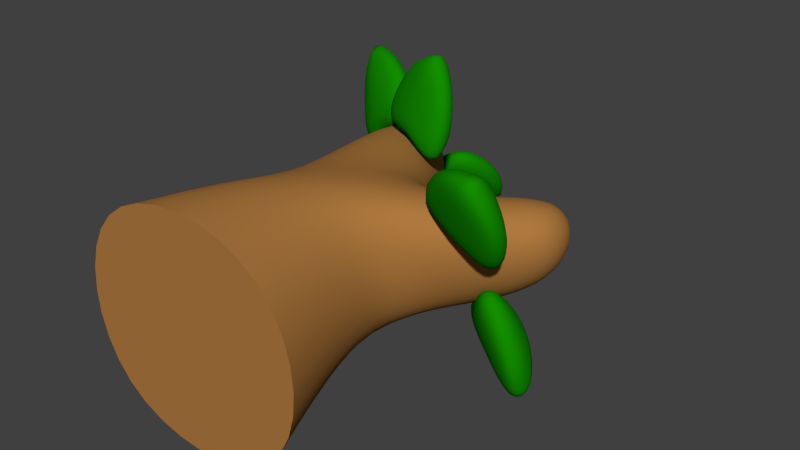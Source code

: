 # Source: tree3.blend  (saved by Blender 2.75.0; exported with 4.5.12 LTS)
import bpy
from mathutils import Matrix  # noqa: F401  (used for matrix-valued properties, if any)

bpy.ops.wm.read_factory_settings(use_empty=True)
scene = bpy.context.scene
scene.name = 'Scene'

# ---- collections
col_collection_1 = bpy.data.collections.new('Collection 1'); scene.collection.children.link(col_collection_1)

# ---- materials (node trees are filled in below, after node groups)
mat_brown = bpy.data.materials.new('brown')
mat_brown.alpha_threshold = 0.0
mat_brown.use_transparent_shadow = False
mat_brown.diffuse_color = (0.4292, 0.1933, 0.04969, 1.0)
mat_brown.roughness = 0.5
mat_brown.line_color = (0.0, 0.0, 0.0, 1.0)
mat_greennew = bpy.data.materials.new('GreenNew')
mat_greennew.alpha_threshold = 0.0
mat_greennew.use_transparent_shadow = False
mat_greennew.diffuse_color = (0.006757, 0.2738, 0.0, 1.0)
mat_greennew.roughness = 0.5

# ---- node groups
ng_auto_smooth = bpy.data.node_groups.new('Auto Smooth', 'GeometryNodeTree')
_s = ng_auto_smooth.interface.new_socket(name='Geometry', in_out='OUTPUT', socket_type='NodeSocketGeometry')
_s = ng_auto_smooth.interface.new_socket(name='Geometry', in_out='INPUT', socket_type='NodeSocketGeometry')
_s = ng_auto_smooth.interface.new_socket(name='Angle', in_out='INPUT', socket_type='NodeSocketFloat')
_s.subtype = 'ANGLE'
_s.min_value = 0.0
_s.max_value = 3.142
ng_auto_smooth.is_modifier = True
_N = ng_auto_smooth.nodes; _L = ng_auto_smooth.links
n0 = _N.new('NodeGroupOutput'); n0.name = 'Group Output'; n0.location = (480, -100)
n1 = _N.new('NodeGroupInput'); n1.name = 'Group Input'; n1.location = (-420, -300)
n2 = _N.new('NodeGroupInput'); n2.name = 'Group Input.001'; n2.location = (-60, -100)
n3 = _N.new('GeometryNodeSetShadeSmooth'); n3.name = 'Set Shade Smooth'; n3.location = (120, -100)
n3.domain = 'EDGE'
n4 = _N.new('GeometryNodeSetShadeSmooth'); n4.name = 'Set Shade Smooth.001'; n4.location = (300, -100)
n5 = _N.new('GeometryNodeInputMeshEdgeAngle'); n5.name = 'Edge Angle'; n5.location = (-420, -220)
n6 = _N.new('GeometryNodeInputEdgeSmooth'); n6.name = 'Is Edge Smooth'; n6.location = (-60, -160)
n7 = _N.new('GeometryNodeInputShadeSmooth'); n7.name = 'Is Face Smooth'; n7.location = (-240, -340)
n8 = _N.new('FunctionNodeBooleanMath'); n8.name = 'Boolean Math'; n8.location = (-60, -220)
n9 = _N.new('FunctionNodeCompare'); n9.name = 'Compare'; n9.location = (-240, -180)
n9.operation = 'LESS_EQUAL'
_L.new(n5.outputs[0], n9.inputs[0])
_L.new(n4.outputs[0], n0.inputs[0])
_L.new(n1.outputs[1], n9.inputs[1])
_L.new(n9.outputs[0], n8.inputs[0])
_L.new(n7.outputs[0], n8.inputs[1])
_L.new(n2.outputs[0], n3.inputs[0])
_L.new(n6.outputs[0], n3.inputs[1])
_L.new(n3.outputs[0], n4.inputs[0])
_L.new(n8.outputs[0], n3.inputs[2])
n0.is_active_output = True

# ---- material node trees

# ---- world
world_world = bpy.data.worlds.new('World'); scene.world = world_world
world_world.color = (0.05088, 0.05088, 0.05088)
world_world.use_sun_shadow = False
world_world.sun_shadow_jitter_overblur = 0.0
world_world.cycles.sampling_method = 'MANUAL'
world_world.cycles.sample_map_resolution = 256

# ---- meshes
me_cube_002 = bpy.data.meshes.new('Cube.002')
me_cube_002.from_pydata([(1.061, 0.001626, -0.9891), (1.061, 0.001626, 1.011), (-1.052, 0.001626, -0.9891), (-1.052, 0.001626, 1.011), (-0.3763, 3.485, -0.5303), (-0.3272, 3.485, 0.4553), (-1.037, 3.485, -0.2033), (-0.9882, 3.485, 0.6045), (-0.6237, 0.5891, 0.9378), (-0.7038, 1.053, -0.5147), (0.6437, 0.8978, 0.9378), (0.6437, 1.369, -0.5147), (-0.5275, 1.258, 0.6878), (0.2836, 2.029, -0.2346), (-0.598, 1.339, -0.3589), (0.4202, 1.881, 0.7145), (0.7781, 2.036, 0.6568), (1.014, 1.24, 0.6843), (1.024, 1.576, -0.3065), (0.7379, 2.302, -0.2224), (1.532, 2.254, 0.8452), (1.765, 1.584, 0.7381), (1.755, 1.907, -0.01547), (1.478, 2.669, 0.319)], [], [(1, 3, 2, 0), (12, 7, 6, 14), (7, 5, 4, 6), (10, 1, 0, 11), (13, 14, 6, 4), (10, 8, 3, 1), (15, 12, 8, 10), (0, 2, 9, 11), (13, 15, 16, 19), (3, 8, 9, 2), (5, 15, 13, 4), (5, 7, 12, 15), (11, 9, 14, 13), (8, 12, 14, 9), (18, 19, 23, 22), (10, 11, 18, 17), (15, 10, 17, 16), (11, 13, 19, 18), (20, 21, 22, 23), (16, 17, 21, 20), (19, 16, 20, 23), (17, 18, 22, 21)])
me_cube_002.polygons.foreach_set('use_smooth', [True] * 22)
_k = {(0, 1): 1.0, (1, 3): 1.0, (2, 3): 1.0, (0, 2): 1.0}
me_cube_002.attributes.new('crease_edge', 'FLOAT', 'EDGE').data.foreach_set('value', [_k.get((min(e.vertices), max(e.vertices)), 0.0) for e in me_cube_002.edges])
me_cube_002.materials.append(mat_brown)
me_cube_002.use_remesh_preserve_volume = False
me_cube_002.use_remesh_preserve_attributes = False
me_cube_002.use_mirror_vertex_groups = False
me_cube_002.update()
me_cube_000 = bpy.data.meshes.new('Cube.000')
me_cube_000.from_pydata([(-9.427, 5.759, 0.1007), (-10.92, 6.153, -1.432), (-2.559, 5.519, -0.6412), (-7.743, 6.042, -1.775), (-8.997, 6.25, 0.1621), (-10.51, 6.454, -1.347), (-2.13, 6.01, -0.5798), (-7.338, 6.343, -1.689), (-9.988, 6.061, -1.841), (-6.528, 5.587, -0.4586), (-9.386, 6.588, -1.728), (-5.901, 6.303, -0.369), (-11.31, 6.018, -0.6535), (-4.447, 5.778, -1.395), (-4.017, 6.269, -1.334), (-10.88, 6.509, -0.5921), (-7.323, 6.727, -0.9777), (-7.979, 5.786, -1.039)], [], [(17, 13, 2, 9), (13, 14, 6, 2), (16, 15, 4, 11), (9, 2, 6, 11), (10, 7, 3, 8), (5, 10, 8, 1), (0, 9, 11, 4), (15, 12, 0, 4), (14, 16, 11, 6), (1, 8, 17, 12), (7, 10, 16, 14), (5, 1, 12, 15), (10, 5, 15, 16), (3, 7, 14, 13), (8, 3, 13, 17), (12, 17, 9, 0)])
me_cube_000.polygons.foreach_set('use_smooth', [True] * 16)
_k = {(8, 10): 0.49804, (9, 11): 0.49804, (10, 16): 0.49804, (8, 17): 0.49804, (11, 16): 0.49804, (9, 17): 0.49804}
me_cube_000.attributes.new('crease_edge', 'FLOAT', 'EDGE').data.foreach_set('value', [_k.get((min(e.vertices), max(e.vertices)), 0.0) for e in me_cube_000.edges])
me_cube_000.materials.append(mat_greennew)
me_cube_000.use_remesh_preserve_volume = False
me_cube_000.use_remesh_preserve_attributes = False
me_cube_000.use_mirror_vertex_groups = False
me_cube_000.update()
me_cube_017 = bpy.data.meshes.new('Cube.017')
me_cube_017.from_pydata([(1.174, 5.974, 0.7814), (1.524, 6.357, 2.343), (-5.949, 6.661, 1.169), (-1.768, 6.674, 2.522), (1.776, 6.45, 0.7038), (1.971, 6.661, 2.282), (-5.347, 7.136, 1.091), (-1.321, 6.979, 2.461), (0.1193, 6.439, 2.695), (-2.23, 6.235, 1.183), (0.843, 6.962, 2.598), (-1.221, 7.07, 1.056), (2.455, 6.086, 1.606), (-4.668, 6.773, 1.993), (-4.065, 7.248, 1.916), (3.058, 6.561, 1.528), (-0.2359, 7.156, 1.69), (-1.245, 6.32, 1.817)], [], [(17, 13, 2, 9), (13, 14, 6, 2), (16, 15, 4, 11), (9, 2, 6, 11), (10, 7, 3, 8), (5, 10, 8, 1), (0, 9, 11, 4), (15, 12, 0, 4), (14, 16, 11, 6), (1, 8, 17, 12), (7, 10, 16, 14), (5, 1, 12, 15), (10, 5, 15, 16), (3, 7, 14, 13), (8, 3, 13, 17), (12, 17, 9, 0)])
me_cube_017.polygons.foreach_set('use_smooth', [True] * 16)
_k = {(8, 10): 0.49804, (9, 11): 0.49804, (10, 16): 0.49804, (8, 17): 0.49804, (11, 16): 0.49804, (9, 17): 0.49804}
me_cube_017.attributes.new('crease_edge', 'FLOAT', 'EDGE').data.foreach_set('value', [_k.get((min(e.vertices), max(e.vertices)), 0.0) for e in me_cube_017.edges])
me_cube_017.materials.append(mat_greennew)
me_cube_017.use_remesh_preserve_volume = False
me_cube_017.use_remesh_preserve_attributes = False
me_cube_017.use_mirror_vertex_groups = False
me_cube_017.update()
me_cube_018 = bpy.data.meshes.new('Cube.018')
me_cube_018.from_pydata([(-3.759, 6.8, 1.142), (-8.914, 7.723, 2.11), (-9.878, 7.29, 0.2318), (-11.74, 7.949, 1.69), (-2.902, 7.248, 1.06), (-8.282, 8.008, 2.059), (-9.021, 7.738, 0.1501), (-11.11, 8.235, 1.639), (-11.11, 7.866, 2.122), (-7.474, 7.045, 0.864), (-10.09, 8.357, 2.033), (-6.036, 7.835, 0.7193), (-5.744, 7.247, 1.828), (-11.86, 7.738, 0.9181), (-11.01, 8.186, 0.8363), (-4.887, 7.695, 1.746), (-7.562, 8.179, 1.247), (-9.0, 7.389, 1.392)], [], [(17, 13, 2, 9), (13, 14, 6, 2), (16, 15, 4, 11), (9, 2, 6, 11), (10, 7, 3, 8), (5, 10, 8, 1), (0, 9, 11, 4), (15, 12, 0, 4), (14, 16, 11, 6), (1, 8, 17, 12), (7, 10, 16, 14), (5, 1, 12, 15), (10, 5, 15, 16), (3, 7, 14, 13), (8, 3, 13, 17), (12, 17, 9, 0)])
me_cube_018.polygons.foreach_set('use_smooth', [True] * 16)
_k = {(8, 10): 0.49804, (9, 11): 0.49804, (10, 16): 0.49804, (8, 17): 0.49804, (11, 16): 0.49804, (9, 17): 0.49804}
me_cube_018.attributes.new('crease_edge', 'FLOAT', 'EDGE').data.foreach_set('value', [_k.get((min(e.vertices), max(e.vertices)), 0.0) for e in me_cube_018.edges])
me_cube_018.materials.append(mat_greennew)
me_cube_018.use_remesh_preserve_volume = False
me_cube_018.use_remesh_preserve_attributes = False
me_cube_018.use_mirror_vertex_groups = False
me_cube_018.update()
me_cube_020 = bpy.data.meshes.new('Cube.020')
me_cube_020.from_pydata([(8.259, 4.861, -0.4186), (14.32, 4.259, -1.331), (12.5, 3.628, 0.4856), (16.28, 3.689, -0.9135), (9.346, 5.255, -0.2897), (14.86, 4.522, -1.206), (13.58, 4.023, 0.6145), (16.81, 3.952, -0.7881), (15.88, 3.838, -1.346), (10.77, 4.119, -0.1472), (16.91, 4.282, -1.161), (12.36, 4.694, 0.04091), (11.04, 4.708, -1.072), (15.28, 3.475, -0.1682), (16.37, 3.87, -0.03933), (12.13, 5.103, -0.9435), (15.15, 4.733, -0.4577), (12.91, 4.001, -0.6499)], [], [(17, 13, 2, 9), (13, 14, 6, 2), (16, 15, 4, 11), (9, 2, 6, 11), (10, 7, 3, 8), (5, 10, 8, 1), (0, 9, 11, 4), (15, 12, 0, 4), (14, 16, 11, 6), (1, 8, 17, 12), (7, 10, 16, 14), (5, 1, 12, 15), (10, 5, 15, 16), (3, 7, 14, 13), (8, 3, 13, 17), (12, 17, 9, 0)])
me_cube_020.polygons.foreach_set('use_smooth', [True] * 16)
_k = {(8, 10): 0.49804, (9, 11): 0.49804, (10, 16): 0.49804, (8, 17): 0.49804, (11, 16): 0.49804, (9, 17): 0.49804}
me_cube_020.attributes.new('crease_edge', 'FLOAT', 'EDGE').data.foreach_set('value', [_k.get((min(e.vertices), max(e.vertices)), 0.0) for e in me_cube_020.edges])
me_cube_020.materials.append(mat_greennew)
me_cube_020.use_remesh_preserve_volume = False
me_cube_020.use_remesh_preserve_attributes = False
me_cube_020.use_mirror_vertex_groups = False
me_cube_020.update()
me_cube_021 = bpy.data.meshes.new('Cube.021')
me_cube_021.from_pydata([(14.22, 3.571, 0.5554), (15.83, 2.777, 1.984), (7.481, 3.666, 1.361), (12.72, 2.822, 2.356), (14.73, 4.032, 0.6915), (16.03, 3.105, 2.03), (7.986, 4.127, 1.497), (12.91, 3.149, 2.403), (14.73, 2.556, 2.342), (11.18, 3.406, 1.085), (15.16, 3.095, 2.451), (11.92, 4.079, 1.284), (16.16, 3.108, 1.241), (9.417, 3.203, 2.046), (9.922, 3.664, 2.183), (16.66, 3.569, 1.377), (13.78, 3.881, 1.917), (12.67, 3.049, 1.612)], [], [(17, 13, 2, 9), (13, 14, 6, 2), (16, 15, 4, 11), (9, 2, 6, 11), (10, 7, 3, 8), (5, 10, 8, 1), (0, 9, 11, 4), (15, 12, 0, 4), (14, 16, 11, 6), (1, 8, 17, 12), (7, 10, 16, 14), (5, 1, 12, 15), (10, 5, 15, 16), (3, 7, 14, 13), (8, 3, 13, 17), (12, 17, 9, 0)])
me_cube_021.polygons.foreach_set('use_smooth', [True] * 16)
_k = {(8, 10): 0.49804, (9, 11): 0.49804, (10, 16): 0.49804, (8, 17): 0.49804, (11, 16): 0.49804, (9, 17): 0.49804}
me_cube_021.attributes.new('crease_edge', 'FLOAT', 'EDGE').data.foreach_set('value', [_k.get((min(e.vertices), max(e.vertices)), 0.0) for e in me_cube_021.edges])
me_cube_021.materials.append(mat_greennew)
me_cube_021.use_remesh_preserve_volume = False
me_cube_021.use_remesh_preserve_attributes = False
me_cube_021.use_mirror_vertex_groups = False
me_cube_021.update()
me_cube_022 = bpy.data.meshes.new('Cube.022')
me_cube_022.from_pydata([(-7.365, 7.845, -0.4368), (-2.694, 9.368, -0.9039), (-0.9406, 7.721, 0.4652), (0.2745, 9.311, -0.487), (-8.222, 8.149, -0.1653), (-3.344, 9.51, -0.702), (-1.798, 8.025, 0.7367), (-0.3747, 9.453, -0.2852), (-0.5197, 9.531, -0.8767), (-3.571, 7.916, -0.1409), (-1.562, 9.812, -0.5503), (-4.822, 8.36, 0.2552), (-5.7, 8.725, -0.8382), (0.7239, 8.601, 0.0638), (-0.1338, 8.906, 0.3353), (-6.558, 9.03, -0.5667), (-3.789, 9.23, 0.02908), (-2.291, 8.593, -0.4495)], [], [(17, 13, 2, 9), (13, 14, 6, 2), (16, 15, 4, 11), (9, 2, 6, 11), (10, 7, 3, 8), (5, 10, 8, 1), (0, 9, 11, 4), (15, 12, 0, 4), (14, 16, 11, 6), (1, 8, 17, 12), (7, 10, 16, 14), (5, 1, 12, 15), (10, 5, 15, 16), (3, 7, 14, 13), (8, 3, 13, 17), (12, 17, 9, 0)])
me_cube_022.polygons.foreach_set('use_smooth', [True] * 16)
_k = {(8, 10): 0.49804, (9, 11): 0.49804, (10, 16): 0.49804, (8, 17): 0.49804, (11, 16): 0.49804, (9, 17): 0.49804}
me_cube_022.attributes.new('crease_edge', 'FLOAT', 'EDGE').data.foreach_set('value', [_k.get((min(e.vertices), max(e.vertices)), 0.0) for e in me_cube_022.edges])
me_cube_022.materials.append(mat_greennew)
me_cube_022.use_remesh_preserve_volume = False
me_cube_022.use_remesh_preserve_attributes = False
me_cube_022.use_mirror_vertex_groups = False
me_cube_022.update()

# ---- objects
ob_cube_016 = bpy.data.objects.new('Cube.016', me_cube_002)
ob_cube_000 = bpy.data.objects.new('Cube.000', me_cube_000)
ob_cube_017 = bpy.data.objects.new('Cube.017', me_cube_017)
ob_cube_018 = bpy.data.objects.new('Cube.018', me_cube_018)
ob_cube_020 = bpy.data.objects.new('Cube.020', me_cube_020)
ob_cube_021 = bpy.data.objects.new('Cube.021', me_cube_021)
ob_cube_022 = bpy.data.objects.new('Cube.022', me_cube_022)

# ---- transforms, parenting, visibility, modifiers, constraints
ob_cube_016.location = (0.0, 0.0, 0.0)
ob_cube_016.lineart.crease_threshold = 0.0
_m = ob_cube_016.modifiers.new('Subsurf', 'SUBSURF')
_m.uv_smooth = 'PRESERVE_CORNERS'
_m.levels = 2
_m.render_levels = 3
_m.show_only_control_edges = False
_m = ob_cube_016.modifiers.new('Auto Smooth', 'NODES')
_m.node_group = ng_auto_smooth
_gi = [s.identifier for s in ng_auto_smooth.interface.items_tree if s.item_type == 'SOCKET' and s.in_out == 'INPUT']
_m[_gi[1]] = 1.484  # Angle
ob_cube_000.parent = ob_cube_016
ob_cube_000.location = (0.0, 0.0, 0.0)
ob_cube_000.scale = (0.09839, 0.3866, 0.4908)
ob_cube_000.lineart.crease_threshold = 0.0
_m = ob_cube_000.modifiers.new('Subsurf', 'SUBSURF')
_m.uv_smooth = 'PRESERVE_CORNERS'
_m.quality = 2
_m.levels = 2
_m.show_only_control_edges = False
_m = ob_cube_000.modifiers.new('Auto Smooth', 'NODES')
_m.node_group = ng_auto_smooth
_gi = [s.identifier for s in ng_auto_smooth.interface.items_tree if s.item_type == 'SOCKET' and s.in_out == 'INPUT']
_m[_gi[1]] = 1.571  # Angle
ob_cube_017.parent = ob_cube_016
ob_cube_017.location = (0.0, 0.0, 0.0)
ob_cube_017.scale = (0.09839, 0.3866, 0.4908)
ob_cube_017.lineart.crease_threshold = 0.0
_m = ob_cube_017.modifiers.new('Subsurf', 'SUBSURF')
_m.uv_smooth = 'PRESERVE_CORNERS'
_m.quality = 2
_m.levels = 2
_m.show_only_control_edges = False
_m = ob_cube_017.modifiers.new('Auto Smooth', 'NODES')
_m.node_group = ng_auto_smooth
_gi = [s.identifier for s in ng_auto_smooth.interface.items_tree if s.item_type == 'SOCKET' and s.in_out == 'INPUT']
_m[_gi[1]] = 1.571  # Angle
ob_cube_018.parent = ob_cube_016
ob_cube_018.location = (0.0, 0.0, 0.0)
ob_cube_018.scale = (0.09839, 0.3866, 0.4908)
ob_cube_018.lineart.crease_threshold = 0.0
_m = ob_cube_018.modifiers.new('Subsurf', 'SUBSURF')
_m.uv_smooth = 'PRESERVE_CORNERS'
_m.quality = 2
_m.levels = 2
_m.show_only_control_edges = False
_m = ob_cube_018.modifiers.new('Auto Smooth', 'NODES')
_m.node_group = ng_auto_smooth
_gi = [s.identifier for s in ng_auto_smooth.interface.items_tree if s.item_type == 'SOCKET' and s.in_out == 'INPUT']
_m[_gi[1]] = 1.571  # Angle
ob_cube_020.parent = ob_cube_016
ob_cube_020.location = (0.0, 0.0, 0.0)
ob_cube_020.scale = (0.09839, 0.3866, 0.4908)
ob_cube_020.lineart.crease_threshold = 0.0
_m = ob_cube_020.modifiers.new('Subsurf', 'SUBSURF')
_m.uv_smooth = 'PRESERVE_CORNERS'
_m.quality = 2
_m.levels = 2
_m.show_only_control_edges = False
_m = ob_cube_020.modifiers.new('Auto Smooth', 'NODES')
_m.node_group = ng_auto_smooth
_gi = [s.identifier for s in ng_auto_smooth.interface.items_tree if s.item_type == 'SOCKET' and s.in_out == 'INPUT']
_m[_gi[1]] = 1.571  # Angle
ob_cube_021.parent = ob_cube_016
ob_cube_021.location = (0.0, 0.0, 0.0)
ob_cube_021.scale = (0.09839, 0.3866, 0.4908)
ob_cube_021.lineart.crease_threshold = 0.0
_m = ob_cube_021.modifiers.new('Subsurf', 'SUBSURF')
_m.uv_smooth = 'PRESERVE_CORNERS'
_m.quality = 2
_m.levels = 2
_m.show_only_control_edges = False
_m = ob_cube_021.modifiers.new('Auto Smooth', 'NODES')
_m.node_group = ng_auto_smooth
_gi = [s.identifier for s in ng_auto_smooth.interface.items_tree if s.item_type == 'SOCKET' and s.in_out == 'INPUT']
_m[_gi[1]] = 1.571  # Angle
ob_cube_022.parent = ob_cube_016
ob_cube_022.location = (0.0, 0.0, 0.0)
ob_cube_022.scale = (0.09839, 0.3866, 0.4908)
ob_cube_022.lineart.crease_threshold = 0.0
_m = ob_cube_022.modifiers.new('Subsurf', 'SUBSURF')
_m.uv_smooth = 'PRESERVE_CORNERS'
_m.quality = 2
_m.levels = 2
_m.show_only_control_edges = False
_m = ob_cube_022.modifiers.new('Auto Smooth', 'NODES')
_m.node_group = ng_auto_smooth
_gi = [s.identifier for s in ng_auto_smooth.interface.items_tree if s.item_type == 'SOCKET' and s.in_out == 'INPUT']
_m[_gi[1]] = 1.571  # Angle

# ---- collection membership
col_collection_1.objects.link(ob_cube_016)
col_collection_1.objects.link(ob_cube_000)
col_collection_1.objects.link(ob_cube_017)
col_collection_1.objects.link(ob_cube_018)
col_collection_1.objects.link(ob_cube_020)
col_collection_1.objects.link(ob_cube_021)
col_collection_1.objects.link(ob_cube_022)

# ---- scene / render settings (as saved in the file)
scene.frame_start = 1; scene.frame_end = 250; scene.frame_set(1)
scene.render.engine = 'BLENDER_EEVEE_NEXT'
scene.render.resolution_percentage = 50
scene.render.dither_intensity = 0.0
scene.cycles.use_denoising = False
scene.cycles.samples = 10
scene.cycles.sampling_pattern = 'TABULATED_SOBOL'
scene.cycles.light_sampling_threshold = 0.0
scene.cycles.use_adaptive_sampling = False
scene.cycles.use_light_tree = False
scene.cycles.blur_glossy = 0.0
scene.cycles.pixel_filter_type = 'GAUSSIAN'
scene.cycles.sample_clamp_indirect = 0.0
scene.view_settings.view_transform = 'Standard'
bpy.context.view_layer.update()

# ---- added for rendering (the .blend has no active camera and no usable light): camera, sun
cam_auto = bpy.data.cameras.new('AutoCamera')
cam_auto.lens = 50.0
cam_auto.sensor_width = 36.0
cam_auto.clip_end = 1000.0
ob_auto_camera = bpy.data.objects.new('AutoCamera', cam_auto)
scene.collection.objects.link(ob_auto_camera)
ob_auto_camera.location = (4.98898, -3.81602, 3.97154)
ob_auto_camera.rotation_euler = (1.09748, -7.21219e-08, 0.694738)
scene.camera = ob_auto_camera
light_auto_sun = bpy.data.lights.new('AutoSun', 'SUN')
light_auto_sun.energy = 3.0
light_auto_sun.angle = 0.0523599
ob_auto_sun = bpy.data.objects.new('AutoSun', light_auto_sun)
scene.collection.objects.link(ob_auto_sun)
ob_auto_sun.rotation_euler = (0.872665, 0.174533, 0.523599)
bpy.context.view_layer.update()
